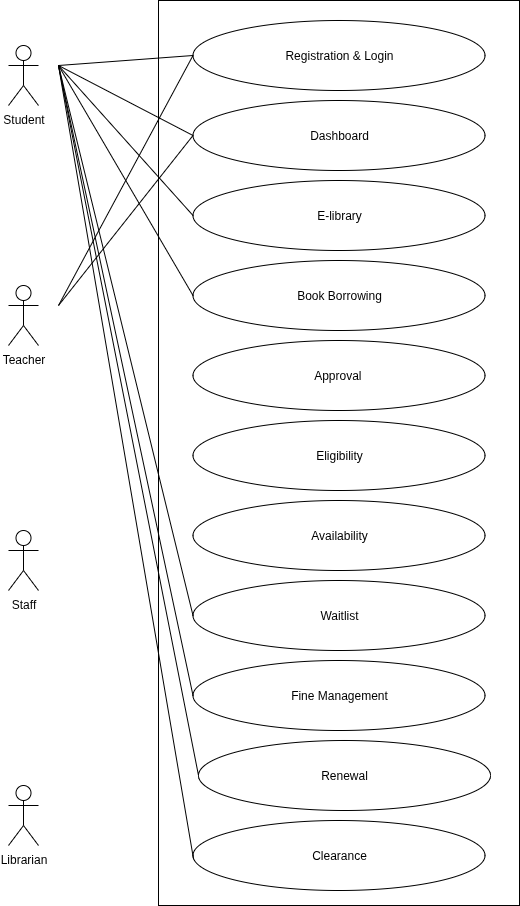

The diagram above was exported from draw.io. Its source (the exported page's mxGraphModel, read from the mxfile embedded in the PNG):
<mxGraphModel dx="797" dy="405" grid="1" gridSize="10" guides="1" tooltips="1" connect="1" arrows="1" fold="1" page="1" pageScale="1" pageWidth="850" pageHeight="1100" math="0" shadow="0">
  <root>
    <mxCell id="0" />
    <mxCell id="1" parent="0" />
    <mxCell id="DyhFb0hyhg0E-YUhOv8k-1" value="" style="rounded=0;whiteSpace=wrap;html=1;" vertex="1" parent="1">
      <mxGeometry x="260" y="55" width="361" height="905" as="geometry" />
    </mxCell>
    <mxCell id="DyhFb0hyhg0E-YUhOv8k-2" value="Registration &amp;amp; Login" style="ellipse;whiteSpace=wrap;html=1;" vertex="1" parent="1">
      <mxGeometry x="294.5" y="75" width="292" height="70" as="geometry" />
    </mxCell>
    <mxCell id="DyhFb0hyhg0E-YUhOv8k-3" value="Dashboard" style="ellipse;whiteSpace=wrap;html=1;" vertex="1" parent="1">
      <mxGeometry x="294.5" y="155" width="292" height="70" as="geometry" />
    </mxCell>
    <mxCell id="DyhFb0hyhg0E-YUhOv8k-4" value="E-library" style="ellipse;whiteSpace=wrap;html=1;" vertex="1" parent="1">
      <mxGeometry x="294.5" y="235" width="292" height="70" as="geometry" />
    </mxCell>
    <mxCell id="DyhFb0hyhg0E-YUhOv8k-5" value="Book Borrowing" style="ellipse;whiteSpace=wrap;html=1;" vertex="1" parent="1">
      <mxGeometry x="294.5" y="315" width="292" height="70" as="geometry" />
    </mxCell>
    <mxCell id="DyhFb0hyhg0E-YUhOv8k-6" value="Approval&amp;nbsp;" style="ellipse;whiteSpace=wrap;html=1;" vertex="1" parent="1">
      <mxGeometry x="294.5" y="395" width="292" height="70" as="geometry" />
    </mxCell>
    <mxCell id="DyhFb0hyhg0E-YUhOv8k-7" value="Eligibility" style="ellipse;whiteSpace=wrap;html=1;" vertex="1" parent="1">
      <mxGeometry x="294.5" y="475" width="292" height="70" as="geometry" />
    </mxCell>
    <mxCell id="DyhFb0hyhg0E-YUhOv8k-9" value="Availability" style="ellipse;whiteSpace=wrap;html=1;" vertex="1" parent="1">
      <mxGeometry x="294.5" y="555" width="292" height="70" as="geometry" />
    </mxCell>
    <mxCell id="DyhFb0hyhg0E-YUhOv8k-10" value="Waitlist" style="ellipse;whiteSpace=wrap;html=1;" vertex="1" parent="1">
      <mxGeometry x="294.5" y="635" width="292" height="70" as="geometry" />
    </mxCell>
    <mxCell id="DyhFb0hyhg0E-YUhOv8k-11" value="Fine Management" style="ellipse;whiteSpace=wrap;html=1;" vertex="1" parent="1">
      <mxGeometry x="294.5" y="715" width="292" height="70" as="geometry" />
    </mxCell>
    <mxCell id="DyhFb0hyhg0E-YUhOv8k-12" value="Renewal" style="ellipse;whiteSpace=wrap;html=1;" vertex="1" parent="1">
      <mxGeometry x="300" y="795" width="292" height="70" as="geometry" />
    </mxCell>
    <mxCell id="DyhFb0hyhg0E-YUhOv8k-15" value="Clearance" style="ellipse;whiteSpace=wrap;html=1;" vertex="1" parent="1">
      <mxGeometry x="294.5" y="875" width="292" height="70" as="geometry" />
    </mxCell>
    <mxCell id="DyhFb0hyhg0E-YUhOv8k-17" value="Student" style="shape=umlActor;verticalLabelPosition=bottom;verticalAlign=top;html=1;outlineConnect=0;" vertex="1" parent="1">
      <mxGeometry x="110" y="100" width="30" height="60" as="geometry" />
    </mxCell>
    <mxCell id="DyhFb0hyhg0E-YUhOv8k-18" value="Teacher" style="shape=umlActor;verticalLabelPosition=bottom;verticalAlign=top;html=1;outlineConnect=0;" vertex="1" parent="1">
      <mxGeometry x="110" y="340" width="30" height="60" as="geometry" />
    </mxCell>
    <mxCell id="DyhFb0hyhg0E-YUhOv8k-19" value="Staff" style="shape=umlActor;verticalLabelPosition=bottom;verticalAlign=top;html=1;outlineConnect=0;" vertex="1" parent="1">
      <mxGeometry x="110" y="585" width="30" height="60" as="geometry" />
    </mxCell>
    <mxCell id="DyhFb0hyhg0E-YUhOv8k-20" value="Librarian" style="shape=umlActor;verticalLabelPosition=bottom;verticalAlign=top;html=1;outlineConnect=0;" vertex="1" parent="1">
      <mxGeometry x="110" y="840" width="30" height="60" as="geometry" />
    </mxCell>
    <mxCell id="DyhFb0hyhg0E-YUhOv8k-21" value="" style="endArrow=none;html=1;rounded=0;entryX=0;entryY=0.5;entryDx=0;entryDy=0;" edge="1" parent="1" target="DyhFb0hyhg0E-YUhOv8k-2">
      <mxGeometry width="50" height="50" relative="1" as="geometry">
        <mxPoint x="160" y="120" as="sourcePoint" />
        <mxPoint x="310" y="260" as="targetPoint" />
      </mxGeometry>
    </mxCell>
    <mxCell id="DyhFb0hyhg0E-YUhOv8k-22" value="" style="endArrow=none;html=1;rounded=0;entryX=0;entryY=0.5;entryDx=0;entryDy=0;" edge="1" parent="1" target="DyhFb0hyhg0E-YUhOv8k-3">
      <mxGeometry width="50" height="50" relative="1" as="geometry">
        <mxPoint x="160" y="120" as="sourcePoint" />
        <mxPoint x="395" y="230" as="targetPoint" />
      </mxGeometry>
    </mxCell>
    <mxCell id="DyhFb0hyhg0E-YUhOv8k-23" value="" style="endArrow=none;html=1;rounded=0;entryX=0;entryY=0.5;entryDx=0;entryDy=0;" edge="1" parent="1" target="DyhFb0hyhg0E-YUhOv8k-4">
      <mxGeometry width="50" height="50" relative="1" as="geometry">
        <mxPoint x="160" y="120" as="sourcePoint" />
        <mxPoint x="325" y="220" as="targetPoint" />
      </mxGeometry>
    </mxCell>
    <mxCell id="DyhFb0hyhg0E-YUhOv8k-24" value="" style="endArrow=none;html=1;rounded=0;entryX=0;entryY=0.5;entryDx=0;entryDy=0;" edge="1" parent="1" target="DyhFb0hyhg0E-YUhOv8k-5">
      <mxGeometry width="50" height="50" relative="1" as="geometry">
        <mxPoint x="160" y="120" as="sourcePoint" />
        <mxPoint x="525" y="370" as="targetPoint" />
      </mxGeometry>
    </mxCell>
    <mxCell id="DyhFb0hyhg0E-YUhOv8k-25" value="" style="endArrow=none;html=1;rounded=0;entryX=0;entryY=0.5;entryDx=0;entryDy=0;" edge="1" parent="1" target="DyhFb0hyhg0E-YUhOv8k-10">
      <mxGeometry width="50" height="50" relative="1" as="geometry">
        <mxPoint x="160" y="120" as="sourcePoint" />
        <mxPoint x="355" y="310" as="targetPoint" />
      </mxGeometry>
    </mxCell>
    <mxCell id="DyhFb0hyhg0E-YUhOv8k-26" value="" style="endArrow=none;html=1;rounded=0;entryX=0;entryY=0.5;entryDx=0;entryDy=0;" edge="1" parent="1" target="DyhFb0hyhg0E-YUhOv8k-11">
      <mxGeometry width="50" height="50" relative="1" as="geometry">
        <mxPoint x="160" y="120" as="sourcePoint" />
        <mxPoint x="595" y="550" as="targetPoint" />
      </mxGeometry>
    </mxCell>
    <mxCell id="DyhFb0hyhg0E-YUhOv8k-27" value="" style="endArrow=none;html=1;rounded=0;entryX=0;entryY=0.5;entryDx=0;entryDy=0;" edge="1" parent="1" target="DyhFb0hyhg0E-YUhOv8k-12">
      <mxGeometry width="50" height="50" relative="1" as="geometry">
        <mxPoint x="160" y="120" as="sourcePoint" />
        <mxPoint x="485" y="280" as="targetPoint" />
      </mxGeometry>
    </mxCell>
    <mxCell id="DyhFb0hyhg0E-YUhOv8k-28" value="" style="endArrow=none;html=1;rounded=0;entryX=0.002;entryY=0.555;entryDx=0;entryDy=0;entryPerimeter=0;" edge="1" parent="1" target="DyhFb0hyhg0E-YUhOv8k-15">
      <mxGeometry width="50" height="50" relative="1" as="geometry">
        <mxPoint x="160" y="120" as="sourcePoint" />
        <mxPoint x="650" y="580" as="targetPoint" />
      </mxGeometry>
    </mxCell>
    <mxCell id="DyhFb0hyhg0E-YUhOv8k-29" value="" style="endArrow=none;html=1;rounded=0;entryX=0;entryY=0.5;entryDx=0;entryDy=0;" edge="1" parent="1" target="DyhFb0hyhg0E-YUhOv8k-2">
      <mxGeometry width="50" height="50" relative="1" as="geometry">
        <mxPoint x="160" y="360" as="sourcePoint" />
        <mxPoint x="295" y="350" as="targetPoint" />
      </mxGeometry>
    </mxCell>
    <mxCell id="DyhFb0hyhg0E-YUhOv8k-30" value="" style="endArrow=none;html=1;rounded=0;entryX=0;entryY=0.5;entryDx=0;entryDy=0;" edge="1" parent="1" target="DyhFb0hyhg0E-YUhOv8k-3">
      <mxGeometry width="50" height="50" relative="1" as="geometry">
        <mxPoint x="160" y="360" as="sourcePoint" />
        <mxPoint x="415" y="240" as="targetPoint" />
      </mxGeometry>
    </mxCell>
  </root>
</mxGraphModel>